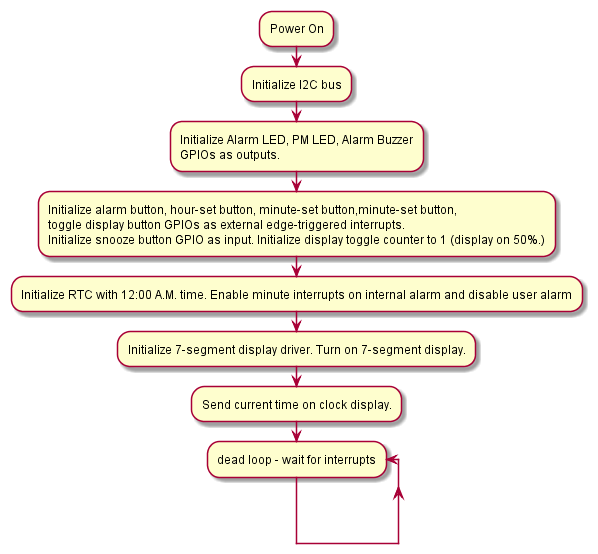

The diagram above was rendered by PlantUML. Its source (embedded in the PNG):
@startuml
:Power On;
:Initialize I2C bus;
:Initialize Alarm LED, PM LED, Alarm Buzzer
GPIOs as outputs.;
:Initialize alarm button, hour-set button, minute-set button,minute-set button, 
toggle display button GPIOs as external edge-triggered interrupts. 
Initialize snooze button GPIO as input. Initialize display toggle counter to 1 (display on 50%.);
:Initialize RTC with 12:00 A.M. time. Enable minute interrupts on internal alarm and disable user alarm;
:Initialize 7-segment display driver. Turn on 7-segment display.;
:Send current time on clock display.;
repeat :dead loop - wait for interrupts
repeat while
@enduml